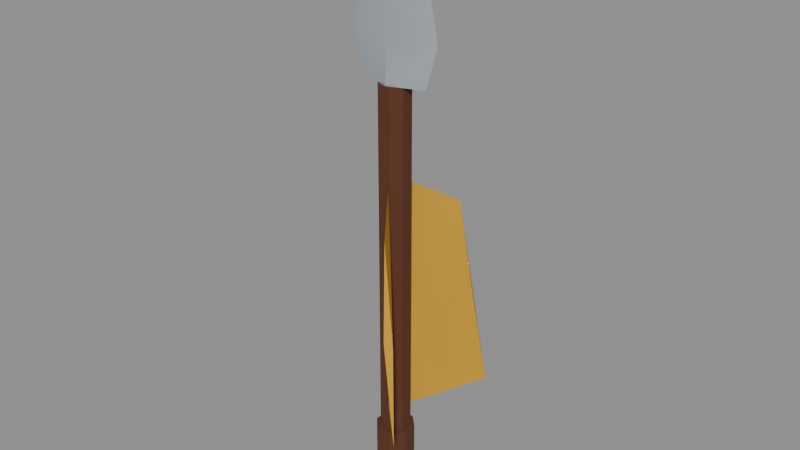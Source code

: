 # Source: wpn_arrow.blend  (saved by Blender 5.1.30; exported with 4.5.12 LTS)
import bpy
from mathutils import Matrix  # noqa: F401  (used for matrix-valued properties, if any)

bpy.ops.wm.read_factory_settings(use_empty=True)
scene = bpy.context.scene
scene.name = 'Scene'

# ---- materials (node trees are filled in below, after node groups)
mat_m_arrow_wood = bpy.data.materials.new('m_arrow_wood')
mat_m_arrow_wood.use_backface_culling = True
mat_m_arrow_flight = bpy.data.materials.new('m_arrow_flight')
mat_m_arrow_flight.use_backface_culling = True
mat_m_arrow_nock = bpy.data.materials.new('m_arrow_nock')
mat_m_arrow_nock.use_backface_culling = True
mat_m_arrow_head = bpy.data.materials.new('m_arrow_head')
mat_m_arrow_head.use_backface_culling = True

# ---- material node trees
mat_m_arrow_wood.use_nodes = True; mat_m_arrow_wood.node_tree.nodes.clear()
_N = mat_m_arrow_wood.node_tree.nodes; _L = mat_m_arrow_wood.node_tree.links
n0 = _N.new('ShaderNodeOutputMaterial'); n0.name = 'Material Output'; n0.location = (600, 0)
n1 = _N.new('ShaderNodeBsdfPrincipled'); n1.name = 'Principled BSDF'; n1.location = (250, 0)
n1.inputs[0].default_value = (0.0999, 0.02843, 0.01033, 1.0)
n1.inputs[2].default_value = 0.9
_L.new(n1.outputs[0], n0.inputs[0])
n0.is_active_output = True
mat_m_arrow_flight.use_nodes = True; mat_m_arrow_flight.node_tree.nodes.clear()
_N = mat_m_arrow_flight.node_tree.nodes; _L = mat_m_arrow_flight.node_tree.links
n0 = _N.new('ShaderNodeOutputMaterial'); n0.name = 'Material Output'; n0.location = (600, 0)
n1 = _N.new('ShaderNodeBsdfPrincipled'); n1.name = 'Principled BSDF'; n1.location = (250, 0)
n1.inputs[0].default_value = (0.6939, 0.3813, 0.02732, 1.0)
n1.inputs[1].default_value = 0.3
n1.inputs[2].default_value = 0.7
_L.new(n1.outputs[0], n0.inputs[0])
n0.is_active_output = True
mat_m_arrow_nock.use_nodes = True; mat_m_arrow_nock.node_tree.nodes.clear()
_N = mat_m_arrow_nock.node_tree.nodes; _L = mat_m_arrow_nock.node_tree.links
n0 = _N.new('ShaderNodeOutputMaterial'); n0.name = 'Material Output'; n0.location = (600, 0)
n1 = _N.new('ShaderNodeBsdfPrincipled'); n1.name = 'Principled BSDF'; n1.location = (250, 0)
n1.inputs[0].default_value = (0.807, 0.7454, 0.6038, 1.0)
n1.inputs[2].default_value = 0.85
_L.new(n1.outputs[0], n0.inputs[0])
n0.is_active_output = True
mat_m_arrow_head.use_nodes = True; mat_m_arrow_head.node_tree.nodes.clear()
_N = mat_m_arrow_head.node_tree.nodes; _L = mat_m_arrow_head.node_tree.links
n0 = _N.new('ShaderNodeOutputMaterial'); n0.name = 'Material Output'; n0.location = (600, 0)
n1 = _N.new('ShaderNodeBsdfPrincipled'); n1.name = 'Principled BSDF'; n1.location = (250, 0)
n1.inputs[0].default_value = (0.5776, 0.6308, 0.6867, 1.0)
n1.inputs[1].default_value = 0.6
_L.new(n1.outputs[0], n0.inputs[0])
n0.is_active_output = True

# ---- meshes
me_wpn_arrow_lod0 = bpy.data.meshes.new('wpn_arrow_lod0')
me_wpn_arrow_lod0.from_pydata([(-0.008802, 0.02125, 0.02), (-0.02125, 0.008802, 0.02), (-0.02125, -0.008802, 0.02), (-0.008802, -0.02125, 0.02), (0.008802, -0.02125, 0.02), (0.02125, -0.008802, 0.02), (0.02125, 0.008802, 0.02), (0.008802, 0.02125, 0.02), (-0.008802, 0.02125, 0.64), (-0.02125, 0.008802, 0.64), (-0.02125, -0.008802, 0.64), (-0.008802, -0.02125, 0.64), (0.008802, -0.02125, 0.64), (0.02125, -0.008802, 0.64), (0.02125, 0.008802, 0.64), (0.008802, 0.02125, 0.64), (-0.0111, 0.02679, 0.02), (-0.02679, 0.0111, 0.02), (-0.02679, -0.0111, 0.02), (-0.0111, -0.02679, 0.02), (0.0111, -0.02679, 0.02), (0.02679, -0.0111, 0.02), (0.02679, 0.0111, 0.02), (0.0111, 0.02679, 0.02), (-0.0111, 0.02679, 0.11), (-0.02679, 0.0111, 0.11), (-0.02679, -0.0111, 0.11), (-0.0111, -0.02679, 0.11), (0.0111, -0.02679, 0.11), (0.02679, -0.0111, 0.11), (0.02679, 0.0111, 0.11), (0.0111, 0.02679, 0.11), (0.0, -0.016, 0.12), (0.012, -0.02, 0.14), (0.0084, -0.018, 0.29), (0.0, -0.016, 0.31), (0.0, -0.016, 0.15), (0.085, -0.105, 0.17), (0.0595, -0.0945, 0.32), (0.0, -0.016, 0.34), (0.0, -0.016, 0.29), (0.07, -0.088, 0.31), (0.049, -0.0792, 0.46), (0.0, -0.016, 0.48), (0.0, -0.016, 0.33), (0.006, -0.02, 0.35), (0.0042, -0.018, 0.5), (0.0, -0.016, 0.52), (0.0, 0.016, 0.12), (0.012, 0.02, 0.14), (0.0084, 0.018, 0.29), (0.0, 0.016, 0.31), (0.0, 0.016, 0.15), (0.085, 0.105, 0.17), (0.0595, 0.0945, 0.32), (0.0, 0.016, 0.34), (0.0, 0.016, 0.29), (0.07, 0.088, 0.31), (0.049, 0.0792, 0.46), (0.0, 0.016, 0.48), (0.0, 0.016, 0.33), (0.006, 0.02, 0.35), (0.0042, 0.018, 0.5), (0.0, 0.016, 0.52), (-0.015, 0.02598, 0.0), (-0.03, 3.674e-18, 0.0), (-0.015, -0.02598, 0.0), (0.015, -0.02598, 0.0), (0.03, -7.348e-18, 0.0), (0.015, 0.02598, 0.0), (-0.015, 0.02598, 0.05), (-0.03, 3.674e-18, 0.05), (-0.015, -0.02598, 0.05), (0.015, -0.02598, 0.05), (0.03, -7.348e-18, 0.05), (0.015, 0.02598, 0.05), (-0.03, -0.01, 0.0), (0.03, -0.01, 0.0), (0.03, 0.01, 0.0), (-0.03, 0.01, 0.0), (-0.03, -0.01, 0.024), (0.03, -0.01, 0.024), (0.03, 0.01, 0.024), (-0.03, 0.01, 0.024), (-0.05, 0.0, 0.64), (0.0, -0.019, 0.64), (0.05, 0.0, 0.64), (0.0, 0.019, 0.64), (-0.068, 0.0, 0.7), (0.0, -0.015, 0.7), (0.068, 0.0, 0.7), (0.0, 0.015, 0.7), (-0.048, 0.0, 0.8), (0.0, -0.009, 0.8), (0.048, 0.0, 0.8), (0.0, 0.009, 0.8), (-0.004, 0.0, 0.88), (0.0, -0.001, 0.88), (0.004, 0.0, 0.88), (0.0, 0.001, 0.88)], [], [(0, 1, 9, 8), (1, 2, 10, 9), (2, 3, 11, 10), (3, 4, 12, 11), (4, 5, 13, 12), (5, 6, 14, 13), (6, 7, 15, 14), (7, 0, 8, 15), (14, 15, 11), (5, 3, 1), (16, 17, 25, 24), (17, 18, 26, 25), (18, 19, 27, 26), (19, 20, 28, 27), (20, 21, 29, 28), (21, 22, 30, 29), (22, 23, 31, 30), (23, 16, 24, 31), (30, 31, 27), (21, 19, 17), (32, 33, 37, 36), (33, 37, 38, 34), (34, 38, 39, 35), (35, 32, 36, 39), (36, 40, 41, 37), (37, 41, 42, 38), (38, 42, 43, 39), (39, 36, 40, 43), (40, 44, 45, 41), (41, 45, 46, 42), (42, 46, 47, 43), (43, 40, 44, 47), (32, 35, 34, 33), (44, 47, 46, 45), (48, 52, 53, 49), (49, 50, 54, 53), (50, 51, 55, 54), (51, 48, 52, 55), (52, 53, 57, 56), (53, 54, 58, 57), (54, 55, 59, 58), (55, 52, 56, 59), (56, 57, 61, 60), (57, 58, 62, 61), (58, 59, 63, 62), (59, 56, 60, 63), (48, 49, 50, 51), (60, 61, 62, 63), (64, 65, 71, 70), (65, 66, 72, 71), (66, 67, 73, 72), (67, 68, 74, 73), (68, 69, 75, 74), (69, 64, 70, 75), (73, 74, 75), (67, 66, 65), (76, 79, 78, 77), (80, 81, 82, 83), (76, 77, 81, 80), (77, 78, 82, 81), (78, 79, 83, 82), (79, 76, 80, 83), (84, 85, 89, 88), (85, 86, 90, 89), (86, 87, 91, 90), (87, 84, 88, 91), (88, 89, 93, 92), (89, 90, 94, 93), (90, 91, 95, 94), (91, 88, 92, 95), (92, 93, 97, 96), (93, 94, 98, 97), (94, 95, 99, 98), (95, 92, 96, 99), (84, 87, 86, 85), (96, 97, 98, 99), (15, 8, 9), (9, 10, 15), (10, 11, 15), (11, 12, 13), (13, 14, 11), (1, 0, 7), (7, 6, 5), (5, 4, 3), (3, 2, 1), (1, 7, 5), (31, 24, 25), (25, 26, 31), (26, 27, 31), (27, 28, 29), (29, 30, 27), (17, 16, 23), (23, 22, 21), (21, 20, 19), (19, 18, 17), (17, 23, 21), (75, 70, 73), (70, 71, 73), (71, 72, 73), (65, 64, 67), (64, 69, 67), (69, 68, 67)])
me_wpn_arrow_lod0.polygons.foreach_set('use_smooth', [True] * 102)
me_wpn_arrow_lod0.polygons.foreach_set('material_index', [0, 0, 0, 0, 0, 0, 0, 0, 0, 0, 0, 0, 0, 0, 0, 0, 0, 0, 0, 0, 1, 1, 1, 1, 1, 1, 1, 1, 1, 1, 1, 1, 1, 1, 1, 1, 1, 1, 1, 1, 1, 1, 1, 1, 1, 1, 1, 1, 2, 2, 2, 2, 2, 2, 2, 2, 2, 2, 2, 2, 2, 2, 3, 3, 3, 3, 3, 3, 3, 3, 3, 3, 3, 3, 3, 3, 0, 0, 0, 0, 0, 0, 0, 0, 0, 0, 0, 0, 0, 0, 0, 0, 0, 0, 0, 0, 2, 2, 2, 2, 2, 2])
_k = set([(0, 1), (0, 7), (0, 8), (1, 2), (1, 9), (2, 3), (2, 10), (3, 4), (3, 11), (4, 5), (4, 12), (5, 6), (5, 13), (6, 7), (6, 14), (7, 15), (8, 9), (8, 15), (9, 10), (10, 11), (11, 12), (12, 13), (13, 14), (14, 15), (16, 17), (16, 23), (16, 24), (17, 18), (17, 25), (18, 19), (18, 26), (19, 20), (19, 27), (20, 21), (20, 28), (21, 22), (21, 29), (22, 23), (22, 30), (23, 31), (24, 25), (24, 31), (25, 26), (26, 27), (27, 28), (28, 29), (29, 30), (30, 31), (32, 33), (32, 35), (32, 36), (33, 34), (34, 35), (35, 39), (36, 37), (36, 39), (36, 40), (37, 38), (37, 41), (38, 42), (39, 43), (40, 43), (40, 44), (41, 42), (42, 46), (43, 47), (44, 47), (46, 47), (48, 49), (48, 51), (48, 52), (49, 50), (50, 51), (51, 55), (52, 53), (52, 55), (52, 56), (53, 54), (53, 57), (54, 58), (55, 59), (56, 59), (56, 60), (57, 58), (58, 62), (59, 63), (60, 63), (62, 63), (64, 65), (64, 69), (64, 70), (65, 66), (65, 71), (66, 67), (66, 72), (67, 68), (67, 73), (68, 69), (68, 74), (69, 75), (70, 71), (70, 75), (71, 72), (72, 73), (73, 74), (74, 75), (76, 77), (76, 79), (76, 80), (77, 78), (77, 81), (78, 79), (78, 82), (79, 83), (80, 81), (80, 83), (81, 82), (82, 83), (84, 85), (84, 87), (84, 88), (85, 86), (85, 89), (86, 87), (86, 90), (87, 91), (88, 92), (90, 94), (92, 96), (94, 98), (96, 97), (96, 99), (97, 98), (98, 99)])
me_wpn_arrow_lod0.attributes.new('sharp_edge', 'BOOLEAN', 'EDGE').data.foreach_set('value', [ (min(e.vertices), max(e.vertices)) in _k for e in me_wpn_arrow_lod0.edges])
_uv = me_wpn_arrow_lod0.uv_layers.new(name='UVMap')
_uv.uv.foreach_set('vector', [0.01, 0.01, 0.03169, 0.01, 0.03169, 0.7545, 0.01, 0.7545, 0.03169, 0.01, 0.05338, 0.01, 0.05338, 0.7545, 0.03169, 0.7545, 0.05338, 0.01, 0.07507, 0.01, 0.07507, 0.7545, 0.05338, 0.7545, 0.07507, 0.01, 0.09676, 0.01, 0.09676, 0.7545, 0.07507, 0.7545, 0.09676, 0.01, 0.1185, 0.01, 0.1185, 0.7545, 0.09676, 0.7545, 0.1185, 0.01, 0.1401, 0.01, 0.1401, 0.7545, 0.1185, 0.7545, 0.1401, 0.01, 0.1618, 0.01, 0.1618, 0.7545, 0.1401, 0.7545, 0.1618, 0.01, 0.1835, 0.01, 0.1835, 0.7545, 0.1618, 0.7545, 0.669, 0.9617, 0.6541, 0.9767, 0.6329, 0.9257, 0.9842, 0.7048, 0.9481, 0.7198, 0.9331, 0.6837, 0.618, 0.7488, 0.6453, 0.7488, 0.6453, 0.8568, 0.618, 0.8568, 0.6453, 0.7488, 0.6727, 0.7488, 0.6727, 0.8568, 0.6453, 0.8568, 0.6727, 0.7488, 0.7, 0.7488, 0.7, 0.8568, 0.6727, 0.8568, 0.7, 0.7488, 0.7274, 0.7488, 0.7274, 0.8568, 0.7, 0.8568, 0.7274, 0.7488, 0.7547, 0.7488, 0.7547, 0.8568, 0.7274, 0.8568, 0.7547, 0.7488, 0.7821, 0.7488, 0.7821, 0.8568, 0.7547, 0.8568, 0.7821, 0.7488, 0.8094, 0.7488, 0.8094, 0.8568, 0.7821, 0.8568, 0.8094, 0.7488, 0.8368, 0.7488, 0.8368, 0.8568, 0.8094, 0.8568, 0.1664, 0.968, 0.1475, 0.9868, 0.1209, 0.9225, 0.7744, 0.9712, 0.7289, 0.99, 0.71, 0.9445, 0.6548, 0.01, 0.6832, 0.01, 0.8045, 0.08096, 0.6548, 0.08096, 0.4517, 0.01, 0.4517, 0.08096, 0.6348, 0.08096, 0.6319, 0.01, 0.8245, 0.01, 0.8245, 0.08096, 0.9452, 0.08096, 0.8507, 0.01, 0.2035, 0.01, 0.4317, 0.01, 0.4317, 0.08096, 0.2035, 0.08096, 0.6548, 0.08096, 0.6548, 0.2495, 0.7778, 0.2495, 0.8045, 0.08096, 0.4517, 0.08096, 0.4517, 0.2495, 0.6338, 0.2495, 0.6348, 0.08096, 0.8245, 0.08096, 0.8245, 0.2495, 0.9235, 0.2495, 0.9452, 0.08096, 0.2035, 0.08096, 0.4317, 0.08096, 0.4317, 0.2495, 0.2035, 0.2495, 0.6548, 0.2495, 0.6548, 0.3194, 0.6803, 0.3194, 0.7778, 0.2495, 0.4517, 0.2495, 0.4517, 0.3194, 0.6318, 0.3194, 0.6338, 0.2495, 0.8245, 0.2495, 0.8245, 0.3194, 0.8492, 0.3194, 0.9235, 0.2495, 0.2035, 0.2495, 0.4317, 0.2495, 0.4317, 0.3194, 0.2035, 0.3194, 0.8643, 0.6687, 0.8643, 0.8969, 0.8744, 0.8729, 0.8787, 0.6927, 0.8317, 0.9305, 0.8317, 0.9305, 0.8367, 0.9281, 0.8389, 0.9257, 0.6548, 0.3394, 0.6548, 0.4103, 0.8045, 0.4103, 0.6832, 0.3394, 0.4517, 0.3394, 0.6319, 0.3394, 0.6348, 0.4103, 0.4517, 0.4103, 0.8245, 0.3394, 0.8507, 0.3394, 0.9452, 0.4103, 0.8245, 0.4103, 0.2035, 0.3394, 0.4317, 0.3394, 0.4317, 0.4103, 0.2035, 0.4103, 0.6548, 0.4103, 0.8045, 0.4103, 0.7778, 0.5789, 0.6548, 0.5789, 0.4517, 0.4103, 0.6348, 0.4103, 0.6338, 0.5789, 0.4517, 0.5789, 0.8245, 0.4103, 0.9452, 0.4103, 0.9235, 0.5789, 0.8245, 0.5789, 0.2035, 0.4103, 0.4317, 0.4103, 0.4317, 0.5789, 0.2035, 0.5789, 0.6548, 0.5789, 0.7778, 0.5789, 0.6803, 0.6487, 0.6548, 0.6487, 0.4517, 0.5789, 0.6338, 0.5789, 0.6318, 0.6487, 0.4517, 0.6487, 0.8245, 0.5789, 0.9235, 0.5789, 0.8492, 0.6487, 0.8245, 0.6487, 0.2035, 0.5789, 0.4317, 0.5789, 0.4317, 0.6487, 0.2035, 0.6487, 0.8987, 0.6687, 0.9131, 0.6927, 0.9088, 0.8729, 0.8987, 0.8969, 0.9331, 0.7398, 0.9403, 0.7446, 0.9382, 0.7422, 0.9331, 0.7398, 0.618, 0.6687, 0.6557, 0.6687, 0.6557, 0.7288, 0.618, 0.7288, 0.6557, 0.6687, 0.6934, 0.6687, 0.6934, 0.7288, 0.6557, 0.7288, 0.6934, 0.6687, 0.7312, 0.6687, 0.7312, 0.7288, 0.6934, 0.7288, 0.7312, 0.6687, 0.7689, 0.6687, 0.7689, 0.7288, 0.7312, 0.7288, 0.7689, 0.6687, 0.8066, 0.6687, 0.8066, 0.7288, 0.7689, 0.7288, 0.8066, 0.6687, 0.8443, 0.6687, 0.8443, 0.7288, 0.8066, 0.7288, 0.06403, 0.8401, 0.08205, 0.8713, 0.06403, 0.9025, 0.1561, 0.9025, 0.1201, 0.9025, 0.102, 0.8713, 0.8643, 0.9409, 0.8643, 0.9169, 0.9364, 0.9169, 0.9364, 0.9409, 0.01, 0.9225, 0.08205, 0.9225, 0.08205, 0.9465, 0.01, 0.9465, 0.618, 0.8768, 0.69, 0.8768, 0.69, 0.9057, 0.618, 0.9057, 0.1595, 0.7745, 0.1835, 0.7745, 0.1835, 0.8033, 0.1595, 0.8033, 0.71, 0.8768, 0.7821, 0.8768, 0.7821, 0.9057, 0.71, 0.9057, 0.8021, 0.8768, 0.8261, 0.8768, 0.8261, 0.9057, 0.8021, 0.9057, 0.2035, 0.6687, 0.2678, 0.6687, 0.2871, 0.7408, 0.2035, 0.7408, 0.3071, 0.6687, 0.3714, 0.6687, 0.3908, 0.7408, 0.3071, 0.7408, 0.4108, 0.6687, 0.475, 0.6687, 0.4944, 0.7408, 0.4108, 0.7408, 0.5144, 0.6687, 0.5786, 0.6687, 0.598, 0.7408, 0.5144, 0.7408, 0.2035, 0.7408, 0.2871, 0.7408, 0.2622, 0.8609, 0.2035, 0.8609, 0.3071, 0.7408, 0.3908, 0.7408, 0.3658, 0.8609, 0.3071, 0.8609, 0.4108, 0.7408, 0.4944, 0.7408, 0.4694, 0.8609, 0.4108, 0.8609, 0.5144, 0.7408, 0.598, 0.7408, 0.573, 0.8609, 0.5144, 0.8609, 0.2035, 0.8609, 0.2622, 0.8609, 0.2085, 0.9569, 0.2035, 0.9569, 0.3071, 0.8609, 0.3658, 0.8609, 0.3121, 0.9569, 0.3071, 0.9569, 0.4108, 0.8609, 0.4694, 0.8609, 0.4157, 0.9569, 0.4108, 0.9569, 0.5144, 0.8609, 0.573, 0.8609, 0.5193, 0.9569, 0.5144, 0.9569, 0.01, 0.7973, 0.07004, 0.8201, 0.1301, 0.7973, 0.07004, 0.7745, 0.8021, 0.9269, 0.8069, 0.9257, 0.8117, 0.9269, 0.8069, 0.9281, 0.6541, 0.9767, 0.6329, 0.9767, 0.618, 0.9617, 0.618, 0.9617, 0.618, 0.9406, 0.6541, 0.9767, 0.618, 0.9406, 0.6329, 0.9257, 0.6541, 0.9767, 0.6329, 0.9257, 0.6541, 0.9257, 0.669, 0.9406, 0.669, 0.9406, 0.669, 0.9617, 0.6329, 0.9257, 0.9331, 0.6837, 0.9481, 0.6687, 0.9692, 0.6687, 0.9692, 0.6687, 0.9842, 0.6837, 0.9842, 0.7048, 0.9842, 0.7048, 0.9692, 0.7198, 0.9481, 0.7198, 0.9481, 0.7198, 0.9331, 0.7048, 0.9331, 0.6837, 0.9331, 0.6837, 0.9692, 0.6687, 0.9842, 0.7048, 0.1475, 0.9868, 0.1209, 0.9868, 0.102, 0.968, 0.102, 0.968, 0.102, 0.9413, 0.1475, 0.9868, 0.102, 0.9413, 0.1209, 0.9225, 0.1475, 0.9868, 0.1209, 0.9225, 0.1475, 0.9225, 0.1664, 0.9413, 0.1664, 0.9413, 0.1664, 0.968, 0.1209, 0.9225, 0.71, 0.9445, 0.7289, 0.9257, 0.7555, 0.9257, 0.7555, 0.9257, 0.7744, 0.9445, 0.7744, 0.9712, 0.7744, 0.9712, 0.7555, 0.99, 0.7289, 0.99, 0.7289, 0.99, 0.71, 0.9712, 0.71, 0.9445, 0.71, 0.9445, 0.7555, 0.9257, 0.7744, 0.9712, 0.06403, 0.9025, 0.02801, 0.9025, 0.06403, 0.8401, 0.02801, 0.9025, 0.01, 0.8713, 0.06403, 0.8401, 0.01, 0.8713, 0.02801, 0.8401, 0.06403, 0.8401, 0.102, 0.8713, 0.1201, 0.8401, 0.1561, 0.9025, 0.1201, 0.8401, 0.1561, 0.8401, 0.1561, 0.9025, 0.1561, 0.8401, 0.1741, 0.8713, 0.1561, 0.9025])
me_wpn_arrow_lod0.materials.append(mat_m_arrow_wood)
me_wpn_arrow_lod0.materials.append(mat_m_arrow_flight)
me_wpn_arrow_lod0.materials.append(mat_m_arrow_nock)
me_wpn_arrow_lod0.materials.append(mat_m_arrow_head)
me_wpn_arrow_lod0.update()
me_wpn_arrow_lod0.normals_split_custom_set([tuple(v) for v in zip(*[iter([-0.7071, 0.7071, 0.0, -0.7071, 0.7071, 0.0, -0.7071, 0.7071, 0.0, -0.7071, 0.7071, 0.0, -1.0, 0.0, 0.0, -1.0, 0.0, 0.0, -1.0, 0.0, 0.0, -1.0, 0.0, 0.0, -0.7071, -0.7071, 0.0, -0.7071, -0.7071, 0.0, -0.7071, -0.7071, 0.0, -0.7071, -0.7071, 0.0, 0.0, -1.0, 0.0, 0.0, -1.0, 0.0, 0.0, -1.0, 0.0, 0.0, -1.0, 0.0, 0.7071, -0.7071, 0.0, 0.7071, -0.7071, 0.0, 0.7071, -0.7071, 0.0, 0.7071, -0.7071, 0.0, 1.0, 0.0, 0.0, 1.0, 0.0, 0.0, 1.0, 0.0, 0.0, 1.0, 0.0, 0.0, 0.7071, 0.7071, 0.0, 0.7071, 0.7071, 0.0, 0.7071, 0.7071, 0.0, 0.7071, 0.7071, 0.0, 0.0, 1.0, 0.0, 0.0, 1.0, 0.0, 0.0, 1.0, 0.0, 0.0, 1.0, 0.0, 5.667e-06, 0.0, 1.0, 4.863e-07, 0.0, 1.0, -4.863e-07, 0.0, 1.0, -4.427e-08, 0.0, -1.0, -2.909e-08, 0.0, -1.0, 4.427e-08, 0.0, -1.0, -0.7071, 0.7071, 0.0, -0.7071, 0.7071, 0.0, -0.7071, 0.7071, 0.0, -0.7071, 0.7071, 0.0, -1.0, 0.0, 0.0, -1.0, 0.0, 0.0, -1.0, 0.0, 0.0, -1.0, 0.0, 0.0, -0.7071, -0.7071, 0.0, -0.7071, -0.7071, 0.0, -0.7071, -0.7071, 0.0, -0.7071, -0.7071, 0.0, 0.0, -1.0, 0.0, 0.0, -1.0, 0.0, 0.0, -1.0, 0.0, 0.0, -1.0, 0.0, 0.7071, -0.7071, 0.0, 0.7071, -0.7071, 0.0, 0.7071, -0.7071, 0.0, 0.7071, -0.7071, 0.0, 1.0, 0.0, 0.0, 1.0, 0.0, 0.0, 1.0, 0.0, 0.0, 1.0, 0.0, 0.0, 0.7071, 0.7071, 0.0, 0.7071, 0.7071, 0.0, 0.7071, 0.7071, 0.0, 0.7071, 0.7071, 0.0, 0.0, 1.0, 0.0, 0.0, 1.0, 0.0, 0.0, 1.0, 0.0, 0.0, 1.0, 0.0, 0.0, 0.0, 1.0, 0.0, 0.0, 1.0, 0.0, 0.0, 1.0, -5.569e-08, 0.0, -1.0, 9.552e-09, 0.0, -1.0, 5.569e-08, 0.0, -1.0, -0.5576, -0.7418, -0.3724, -0.5576, -0.7418, -0.3724, -0.5576, -0.7418, -0.3724, -0.5576, -0.7418, -0.3724, -0.7829, -0.6202, -0.0501, -0.7829, -0.6202, -0.0501, -0.7879, -0.615, -0.03326, -0.7834, -0.6188, -0.05805, -0.7834, -0.6188, -0.05805, -0.7879, -0.615, -0.03326, -0.7929, -0.6092, -0.01534, -0.7857, -0.6092, -0.1076, 0.0, 0.0, 0.0, 0.0, 0.0, 0.0, 0.0, 0.0, 0.0, 0.0, 0.0, 0.0, 0.7208, 0.6931, -0.003466, 0.7196, 0.6943, -0.006922, 0.7423, 0.67, 0.01001, 0.7208, 0.6931, -0.003466, 0.6172, -0.7733, 0.1454, 0.6172, -0.7733, 0.1454, 0.6172, -0.7733, 0.1454, 0.6172, -0.7733, 0.1454, -0.7879, -0.615, -0.03326, -0.7903, -0.6126, 0.009622, -0.7903, -0.6126, 0.009585, -0.7929, -0.6092, -0.01534, 0.0, 0.0, 0.0, 0.0, 0.0, 0.0, 0.0, 0.0, 0.0, 0.0, 0.0, 0.0, 0.7196, 0.6943, -0.006922, 0.6669, 0.7449, -0.01929, 0.7502, 0.6608, 0.02243, 0.7423, 0.67, 0.01001, 0.7423, 0.67, 0.01001, 0.7502, 0.6608, 0.02243, 0.7583, 0.651, 0.03344, 0.7753, 0.6305, 0.03623, -0.7903, -0.6126, 0.009622, -0.7439, -0.6622, 0.09, -0.7439, -0.6622, 0.09, -0.7903, -0.6126, 0.009585, 0.0, 0.0, 0.0, 0.0, 0.0, 0.0, 0.0, 0.0, 0.0, 0.0, 0.0, 0.0, 0.2822, 0.9594, -0.002656, 0.2822, 0.9594, -0.002656, 0.2822, 0.9594, -0.002656, 0.2822, 0.9594, -0.002656, 0.6669, 0.7449, -0.01929, 0.507, 0.8619, -0.002386, 0.7583, 0.651, 0.03344, 0.7502, 0.6608, 0.02243, -0.5576, 0.7418, -0.3724, -0.5576, 0.7418, -0.3724, -0.5576, 0.7418, -0.3724, -0.5576, 0.7418, -0.3724, -0.7829, 0.6202, -0.0501, -0.7834, 0.6188, -0.05805, -0.7879, 0.615, -0.03326, -0.7829, 0.6202, -0.0501, -0.7834, 0.6188, -0.05805, -0.7857, 0.6092, -0.1076, -0.7929, 0.6092, -0.01534, -0.7879, 0.615, -0.03326, 0.0, 0.0, 0.0, 0.0, 0.0, 0.0, 0.0, 0.0, 0.0, 0.0, 0.0, 0.0, 0.7208, -0.6931, -0.003466, 0.7208, -0.6931, -0.003466, 0.7423, -0.67, 0.01001, 0.7196, -0.6943, -0.006922, 0.6172, 0.7733, 0.1454, 0.6172, 0.7733, 0.1454, 0.6172, 0.7733, 0.1454, 0.6172, 0.7733, 0.1454, -0.7879, 0.615, -0.03326, -0.7929, 0.6092, -0.01534, -0.7903, 0.6126, 0.009585, -0.7903, 0.6126, 0.009622, 0.0, 0.0, 0.0, 0.0, 0.0, 0.0, 0.0, 0.0, 0.0, 0.0, 0.0, 0.0, 0.7196, -0.6943, -0.006922, 0.7423, -0.67, 0.01001, 0.7502, -0.6608, 0.02244, 0.6669, -0.7449, -0.01929, 0.7423, -0.67, 0.01001, 0.7753, -0.6305, 0.03623, 0.7583, -0.651, 0.03345, 0.7502, -0.6608, 0.02244, -0.7903, 0.6126, 0.009622, -0.7903, 0.6126, 0.009585, -0.7439, 0.6622, 0.09, -0.7439, 0.6622, 0.09, 0.0, 0.0, 0.0, 0.0, 0.0, 0.0, 0.0, 0.0, 0.0, 0.0, 0.0, 0.0, 0.2822, -0.9594, -0.002656, 0.2822, -0.9594, -0.002656, 0.2822, -0.9594, -0.002656, 0.2822, -0.9594, -0.002656, 0.6669, -0.7449, -0.01929, 0.7502, -0.6608, 0.02244, 0.7583, -0.651, 0.03345, 0.507, -0.8619, -0.002386, -0.866, 0.5, 0.0, -0.866, 0.5, 0.0, -0.866, 0.5, 0.0, -0.866, 0.5, 0.0, -0.866, -0.5, 0.0, -0.866, -0.5, 0.0, -0.866, -0.5, 0.0, -0.866, -0.5, 0.0, 0.0, -1.0, 0.0, 0.0, -1.0, 0.0, 0.0, -1.0, 0.0, 0.0, -1.0, 0.0, 0.866, -0.5, 0.0, 0.866, -0.5, 0.0, 0.866, -0.5, 0.0, 0.866, -0.5, 0.0, 0.866, 0.5, 0.0, 0.866, 0.5, 0.0, 0.866, 0.5, 0.0, 0.866, 0.5, 0.0, 0.0, 1.0, 0.0, 0.0, 1.0, 0.0, 0.0, 1.0, 0.0, 0.0, 1.0, 0.0, 0.0, 0.0, 1.0, 0.0, 0.0, 1.0, 0.0, 0.0, 1.0, 0.0, 0.0, -1.0, 0.0, 0.0, -1.0, 0.0, 0.0, -1.0, 0.0, 0.0, -1.0, 0.0, 0.0, -1.0, 0.0, 0.0, -1.0, 0.0, 0.0, -1.0, 0.0, 0.0, 1.0, 0.0, 0.0, 1.0, 0.0, 0.0, 1.0, 0.0, 0.0, 1.0, 0.0, -1.0, 0.0, 0.0, -1.0, 0.0, 0.0, -1.0, 0.0, 0.0, -1.0, 0.0, 1.0, 0.0, 0.0, 1.0, 0.0, 0.0, 1.0, 0.0, 0.0, 1.0, 0.0, 0.0, 0.0, 1.0, 0.0, 0.0, 1.0, 0.0, 0.0, 1.0, 0.0, 0.0, 1.0, 0.0, -1.0, 0.0, 0.0, -1.0, 0.0, 0.0, -1.0, 0.0, 0.0, -1.0, 0.0, 0.0, -0.2769, -0.9609, -0.0095, -0.2769, -0.9609, -0.0095, -2.101e-06, -0.9996, 0.02772, -0.2312, -0.9725, 0.02696, 0.2769, -0.9609, -0.0095, 0.2769, -0.9609, -0.0095, 0.2312, -0.9725, 0.02696, -2.101e-06, -0.9996, 0.02772, 0.2769, 0.9609, -0.0095, 0.2769, 0.9609, -0.0095, 2.101e-06, 0.9996, 0.02772, 0.2312, 0.9725, 0.02696, -0.2769, 0.9609, -0.0095, -0.2769, 0.9609, -0.0095, -0.2312, 0.9725, 0.02696, 2.101e-06, 0.9996, 0.02772, -0.2312, -0.9725, 0.02696, -2.101e-06, -0.9996, 0.02772, -8.245e-07, -0.9979, 0.06434, -0.1986, -0.9781, 0.06305, -2.101e-06, -0.9996, 0.02772, 0.2312, -0.9725, 0.02696, 0.1986, -0.9781, 0.06305, -8.245e-07, -0.9979, 0.06434, 0.2312, 0.9725, 0.02696, 2.101e-06, 0.9996, 0.02772, 8.245e-07, 0.9979, 0.06434, 0.1986, 0.9781, 0.06305, 2.101e-06, 0.9996, 0.02772, -0.2312, 0.9725, 0.02696, -0.1986, 0.9781, 0.06305, 8.245e-07, 0.9979, 0.06434, -0.1986, -0.9781, 0.06305, -8.245e-07, -0.9979, 0.06434, 0.0, -0.9947, 0.1023, -0.1879, -0.977, 0.1005, -8.245e-07, -0.9979, 0.06434, 0.1986, -0.9781, 0.06305, 0.1879, -0.977, 0.1005, 0.0, -0.9947, 0.1023, 0.1986, 0.9781, 0.06305, 8.245e-07, 0.9979, 0.06434, 0.0, 0.9947, 0.1023, 0.1879, 0.977, 0.1005, 8.245e-07, 0.9979, 0.06434, -0.1986, 0.9781, 0.06305, -0.1879, 0.977, 0.1005, 0.0, 0.9947, 0.1023, 0.0, 0.0, -1.0, 0.0, 0.0, -1.0, 0.0, 0.0, -1.0, 0.0, 0.0, -1.0, 0.0, 0.0, 1.0, 0.0, 0.0, 1.0, 0.0, 0.0, 1.0, 0.0, 0.0, 1.0, 4.863e-07, 0.0, 1.0, 0.0, 0.0, 1.0, -5.869e-06, 0.0, 1.0, -5.869e-06, 0.0, 1.0, -5.667e-06, 0.0, 1.0, 4.863e-07, 0.0, 1.0, -5.667e-06, 0.0, 1.0, -4.863e-07, 0.0, 1.0, 4.863e-07, 0.0, 1.0, -4.863e-07, 0.0, 1.0, 0.0, 0.0, 1.0, 5.869e-06, 0.0, 1.0, 5.869e-06, 0.0, 1.0, 5.667e-06, 0.0, 1.0, -4.863e-07, 0.0, 1.0, 4.427e-08, 0.0, -1.0, 0.0, 0.0, -1.0, 2.909e-08, 0.0, -1.0, 2.909e-08, 0.0, -1.0, -2.656e-07, 0.0, -1.0, -4.427e-08, 0.0, -1.0, -4.427e-08, 0.0, -1.0, 0.0, 0.0, -1.0, -2.909e-08, 0.0, -1.0, -2.909e-08, 0.0, -1.0, 2.656e-07, 0.0, -1.0, 4.427e-08, 0.0, -1.0, 4.427e-08, 0.0, -1.0, 2.909e-08, 0.0, -1.0, -4.427e-08, 0.0, -1.0, 0.0, 0.0, 1.0, 0.0, 0.0, 1.0, 0.0, 0.0, 1.0, 0.0, 0.0, 1.0, 0.0, 0.0, 1.0, 0.0, 0.0, 1.0, 0.0, 0.0, 1.0, 0.0, 0.0, 1.0, 0.0, 0.0, 1.0, 0.0, 0.0, 1.0, 0.0, 0.0, 1.0, 0.0, 0.0, 1.0, 0.0, 0.0, 1.0, 0.0, 0.0, 1.0, 0.0, 0.0, 1.0, 5.569e-08, 0.0, -1.0, 0.0, 0.0, -1.0, -9.552e-09, 0.0, -1.0, -9.552e-09, 0.0, -1.0, -3.342e-07, 0.0, -1.0, -5.569e-08, 0.0, -1.0, -5.569e-08, 0.0, -1.0, 0.0, 0.0, -1.0, 9.552e-09, 0.0, -1.0, 9.552e-09, 0.0, -1.0, 3.342e-07, 0.0, -1.0, 5.569e-08, 0.0, -1.0, 5.569e-08, 0.0, -1.0, -9.552e-09, 0.0, -1.0, -5.569e-08, 0.0, -1.0, 0.0, 0.0, 1.0, 0.0, 0.0, 1.0, 0.0, 0.0, 1.0, 0.0, 0.0, 1.0, 0.0, 0.0, 1.0, 0.0, 0.0, 1.0, 0.0, 0.0, 1.0, 0.0, 0.0, 1.0, 0.0, 0.0, 1.0, 0.0, 0.0, -1.0, 0.0, 0.0, -1.0, 0.0, 0.0, -1.0, 0.0, 0.0, -1.0, 0.0, 0.0, -1.0, 0.0, 0.0, -1.0, 0.0, 0.0, -1.0, 0.0, 0.0, -1.0, 0.0, 0.0, -1.0])] * 3)])

# ---- objects
ob_wpn_arrow_lod0 = bpy.data.objects.new('wpn_arrow_lod0', me_wpn_arrow_lod0)
ob_wpn_arrow = bpy.data.objects.new('wpn_arrow', None)

# ---- transforms, parenting, visibility, modifiers, constraints
ob_wpn_arrow_lod0.parent = ob_wpn_arrow
ob_wpn_arrow_lod0.location = (0.0, 0.0, 0.0)
ob_wpn_arrow.location = (0.0, 0.0, 0.0)
ob_wpn_arrow.empty_display_size = 0.25

# ---- collection membership
scene.collection.objects.link(ob_wpn_arrow_lod0)
scene.collection.objects.link(ob_wpn_arrow)

# ---- scene / render settings (as saved in the file)
scene.frame_start = 1; scene.frame_end = 250; scene.frame_set(1)
scene.render.engine = 'BLENDER_EEVEE_NEXT'
scene.render.bake_bias = 0.0
scene.render.bake_samples = 0
scene.cycles.sampling_pattern = 'TABULATED_SOBOL'
scene.eevee.use_volume_custom_range = False
bpy.context.view_layer.update()

# ---- added for rendering (the .blend has no active camera and no usable light): camera, sun + grey world if the file has none
cam_auto = bpy.data.cameras.new('AutoCamera')
cam_auto.lens = 50.0
cam_auto.sensor_width = 36.0
cam_auto.clip_end = 1000.0
ob_auto_camera = bpy.data.objects.new('AutoCamera', cam_auto)
scene.collection.objects.link(ob_auto_camera)
ob_auto_camera.location = (0.857445, -1.01873, 1.11916)
ob_auto_camera.rotation_euler = (1.09748, -7.21219e-08, 0.694738)
scene.camera = ob_auto_camera
light_auto_sun = bpy.data.lights.new('AutoSun', 'SUN')
light_auto_sun.energy = 3.0
light_auto_sun.angle = 0.0523599
ob_auto_sun = bpy.data.objects.new('AutoSun', light_auto_sun)
scene.collection.objects.link(ob_auto_sun)
ob_auto_sun.rotation_euler = (0.872665, 0.174533, 0.523599)
if scene.world is None:
    world_auto = bpy.data.worlds.new('AutoWorld')
    world_auto.color = (0.3, 0.3, 0.3)
    scene.world = world_auto
bpy.context.view_layer.update()
